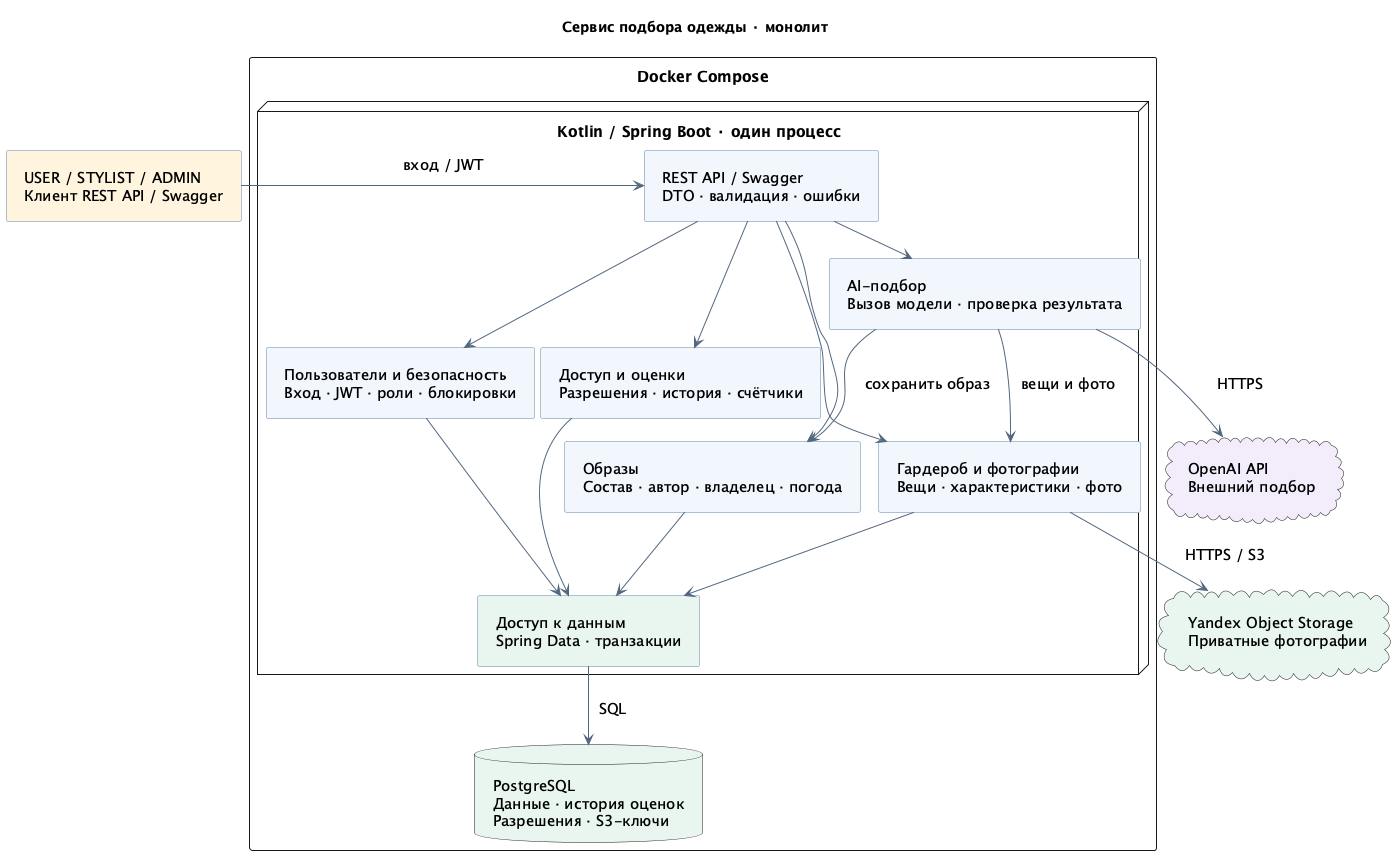

The diagram above was rendered by PlantUML. Its source (embedded in the PNG):
@startuml architecture
!pragma layout smetana
skinparam backgroundColor #FFFFFF
skinparam defaultFontName SansSerif
skinparam defaultFontSize 15
skinparam shadowing false
skinparam componentStyle rectangle
skinparam packageStyle rectangle
skinparam ArrowColor #52677F
skinparam nodesep 30
skinparam ranksep 40
skinparam padding 8
skinparam componentBackgroundColor #F0F6FC
skinparam componentBorderColor #6485AD

title Сервис подбора одежды · монолит

component "USER / STYLIST / ADMIN\nКлиент REST API / Swagger" as client #FFF5DF

rectangle "Docker Compose" {
  node "Kotlin / Spring Boot · один процесс" {
    component "REST API / Swagger\nDTO · валидация · ошибки" as api
    component "Пользователи и безопасность\nВход · JWT · роли · блокировки" as identity
    component "Гардероб и фотографии\nВещи · характеристики · фото" as wardrobe
    component "Образы\nСостав · автор · владелец · погода" as outfits
    component "Доступ и оценки\nРазрешения · история · счётчики" as ratings
    component "AI-подбор\nВызов модели · проверка результата" as recommendations
    component "Доступ к данным\nSpring Data · транзакции" as persistence #E8F5EF

    api --> identity
    api --> wardrobe
    api --> outfits
    api --> ratings
    api --> recommendations
    identity --> persistence
    wardrobe --> persistence
    outfits --> persistence
    ratings --> persistence
    recommendations --> wardrobe : вещи и фото
    recommendations --> outfits : сохранить образ
  }
  database "PostgreSQL\nДанные · история оценок\nРазрешения · S3-ключи" as db #E8F5EF
  persistence --> db : SQL
}

cloud "Yandex Object Storage\nПриватные фотографии" as s3 #E8F5EF
cloud "OpenAI API\nВнешний подбор" as openai #F2EDFB
client -right-> api : вход / JWT
wardrobe --> s3 : HTTPS / S3
recommendations --> openai : HTTPS

@enduml